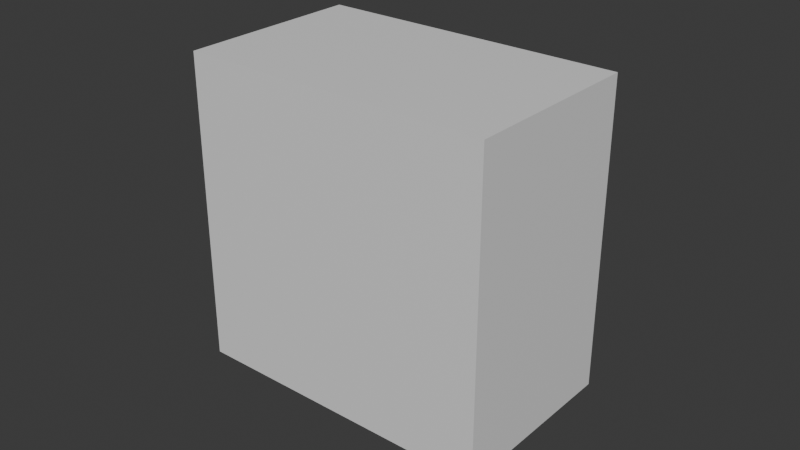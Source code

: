 # Source: Cell.blend  (saved by Blender 4.4.32; exported with 4.5.12 LTS)
import bpy
from mathutils import Matrix  # noqa: F401  (used for matrix-valued properties, if any)

bpy.ops.wm.read_factory_settings(use_empty=True)
scene = bpy.context.scene
scene.name = 'Scene'

# ---- collections
col_collection = bpy.data.collections.new('Collection'); scene.collection.children.link(col_collection)

# ---- materials (node trees are filled in below, after node groups)
mat_material_001 = bpy.data.materials.new('Material.001')
mat_material_001.alpha_threshold = 0.0
mat_material_001.roughness = 0.5
mat_material_001.line_color = (0.0, 0.0, 0.0, 1.0)

# ---- material node trees
mat_material_001.use_nodes = True; mat_material_001.node_tree.nodes.clear()
_N = mat_material_001.node_tree.nodes; _L = mat_material_001.node_tree.links
n0 = _N.new('ShaderNodeOutputMaterial'); n0.name = 'Material Output'; n0.location = (300, 300)
n1 = _N.new('ShaderNodeBsdfPrincipled'); n1.name = 'Principled BSDF'; n1.location = (10, 300)
n1.inputs[3].default_value = 1.45
_L.new(n1.outputs[0], n0.inputs[0])
n0.is_active_output = True

# ---- world
world_world = bpy.data.worlds.new('World'); scene.world = world_world
world_world.use_nodes = True; world_world.node_tree.nodes.clear()
_N = world_world.node_tree.nodes; _L = world_world.node_tree.links
n0 = _N.new('ShaderNodeOutputWorld'); n0.name = 'World Output'; n0.location = (300, 300)
n1 = _N.new('ShaderNodeBackground'); n1.name = 'Background'; n1.location = (10, 300)
n1.inputs[0].default_value = (0.05088, 0.05088, 0.05088, 1.0)
_L.new(n1.outputs[0], n0.inputs[0])
n0.is_active_output = True
world_world.color = (0.05088, 0.05088, 0.05088)
world_world.sun_shadow_jitter_overblur = 0.0

# ---- meshes
me_cube_001 = bpy.data.meshes.new('Cube.001')
me_cube_001.from_pydata([(0.05, 0.03, -0.05), (0.05, -0.03, -0.05), (0.05, 0.03, 0.05), (0.05, -0.03, 0.05), (-0.05, 0.03, -0.05), (-0.05, -0.03, -0.05), (-0.05, 0.03, 0.05), (-0.05, -0.03, 0.05)], [], [(0, 4, 6, 2), (3, 2, 6, 7), (7, 6, 4, 5), (5, 1, 3, 7), (1, 0, 2, 3), (5, 4, 0, 1)])
_uv = me_cube_001.uv_layers.new(name='UVMap')
_uv.uv.foreach_set('vector', [0.625, 0.5, 0.875, 0.5, 0.875, 0.75, 0.625, 0.75, 0.375, 0.75, 0.625, 0.75, 0.625, 1.0, 0.375, 1.0, 0.375, 0.0, 0.625, 0.0, 0.625, 0.25, 0.375, 0.25, 0.125, 0.5, 0.375, 0.5, 0.375, 0.75, 0.125, 0.75, 0.375, 0.5, 0.625, 0.5, 0.625, 0.75, 0.375, 0.75, 0.375, 0.25, 0.625, 0.25, 0.625, 0.5, 0.375, 0.5])
me_cube_001.materials.append(mat_material_001)
me_cube_001.use_mirror_vertex_groups = False
me_cube_001.update()

# ---- objects
ob_cell = bpy.data.objects.new('Cell', me_cube_001)

# ---- transforms, parenting, visibility, modifiers, constraints
ob_cell.location = (0.0, 0.0, 0.0)
ob_cell.lock_rotations_4d = False
ob_cell.empty_display_type = 'ARROWS'
ob_cell.lineart.crease_threshold = 0.0

# ---- collection membership
col_collection.objects.link(ob_cell)

# ---- scene / render settings (as saved in the file)
scene.frame_start = 1; scene.frame_end = 250; scene.frame_set(0)
scene.render.engine = 'BLENDER_EEVEE_NEXT'
bpy.context.view_layer.update()

# ---- added for rendering (the .blend has no active camera and no usable light): camera, sun
cam_auto = bpy.data.cameras.new('AutoCamera')
cam_auto.lens = 50.0
cam_auto.sensor_width = 36.0
cam_auto.clip_end = 1000.0
ob_auto_camera = bpy.data.objects.new('AutoCamera', cam_auto)
scene.collection.objects.link(ob_auto_camera)
ob_auto_camera.location = (0.185045, -0.222054, 0.148036)
ob_auto_camera.rotation_euler = (1.09748, -7.21219e-08, 0.694738)
scene.camera = ob_auto_camera
light_auto_sun = bpy.data.lights.new('AutoSun', 'SUN')
light_auto_sun.energy = 3.0
light_auto_sun.angle = 0.0523599
ob_auto_sun = bpy.data.objects.new('AutoSun', light_auto_sun)
scene.collection.objects.link(ob_auto_sun)
ob_auto_sun.rotation_euler = (0.872665, 0.174533, 0.523599)
bpy.context.view_layer.update()
